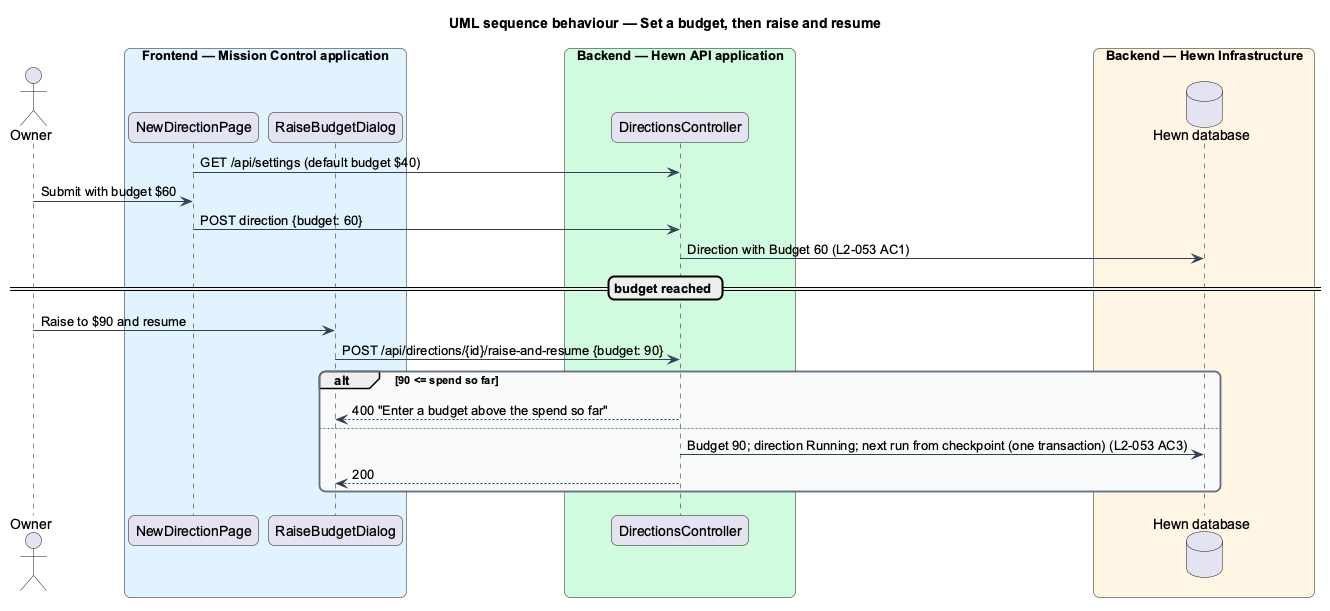

The diagram above was rendered by PlantUML. Its source (embedded in the PNG):
@startuml
title UML sequence behaviour — Set a budget, then raise and resume
skinparam backgroundColor #FFFFFF
skinparam shadowing false
skinparam roundcorner 12
skinparam defaultFontName Arial
skinparam ArrowColor #344054
skinparam rectangle {
  BorderColor #344054
  FontColor #101828
}
skinparam package {
  BorderColor #667085
  FontColor #101828
  BackgroundColor #F9FAFB
}
skinparam sequenceMessageAlign left
actor "Owner" as owner
box "Frontend — Mission Control application" #E0F2FE
  participant "NewDirectionPage" as form
  participant "RaiseBudgetDialog" as dlg
end box
box "Backend — Hewn API application" #D1FADF
  participant "DirectionsController" as ctrl
end box
box "Backend — Hewn Infrastructure" #FFF4E5
  database "Hewn database" as db
end box
form -> ctrl : GET /api/settings (default budget $40)
owner -> form : Submit with budget $60
form -> ctrl : POST direction {budget: 60}
ctrl -> db : Direction with Budget 60 (L2-053 AC1)
== budget reached ==
owner -> dlg : Raise to $90 and resume
dlg -> ctrl : POST /api/directions/{id}/raise-and-resume {budget: 90}
alt 90 <= spend so far
  ctrl --> dlg : 400 "Enter a budget above the spend so far"
else
  ctrl -> db : Budget 90; direction Running; next run from checkpoint (one transaction) (L2-053 AC3)
  ctrl --> dlg : 200
end
@enduml